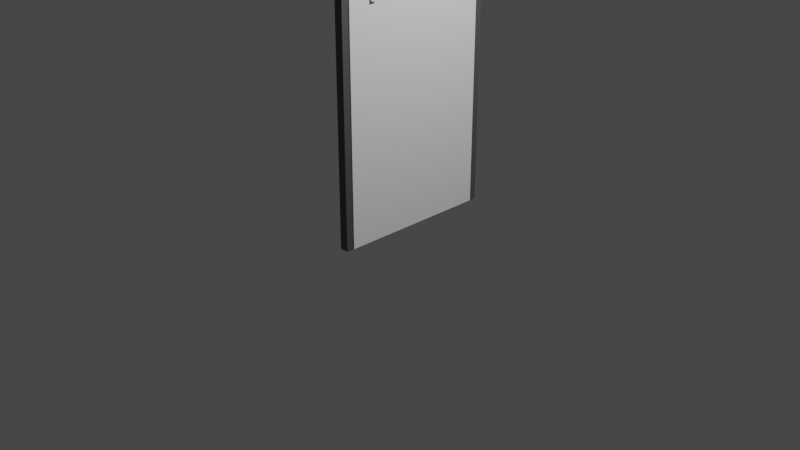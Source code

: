 # Source: deur.blend  (saved by Blender 2.93.21; exported with 4.5.12 LTS)
import bpy
from mathutils import Matrix  # noqa: F401  (used for matrix-valued properties, if any)

bpy.ops.wm.read_factory_settings(use_empty=True)
scene = bpy.context.scene
scene.name = 'Scene'

# ---- collections
col_collection = bpy.data.collections.new('Collection'); scene.collection.children.link(col_collection)

# ---- materials (node trees are filled in below, after node groups)
mat_material_001 = bpy.data.materials.new('Material.001')
mat_material_001.use_transparent_shadow = False

# ---- material node trees
mat_material_001.use_nodes = True; mat_material_001.node_tree.nodes.clear()
_N = mat_material_001.node_tree.nodes; _L = mat_material_001.node_tree.links
n0 = _N.new('ShaderNodeBsdfPrincipled'); n0.name = 'Principled BSDF'; n0.location = (10, 300)
n0.distribution = 'GGX'
n0.subsurface_method = 'BURLEY'
n0.inputs[0].default_value = (0.08115, 0.08115, 0.08115, 1.0)
n0.inputs[3].default_value = 1.45
n0.inputs[27].default_value = (0.0, 0.0, 0.0, 1.0)
n0.inputs[28].default_value = 1.0
n1 = _N.new('ShaderNodeOutputMaterial'); n1.name = 'Material Output'; n1.location = (300, 300)
_L.new(n0.outputs[0], n1.inputs[0])
n1.is_active_output = True

# ---- world
world_world = bpy.data.worlds.new('World'); scene.world = world_world
world_world.use_nodes = True; world_world.node_tree.nodes.clear()
_N = world_world.node_tree.nodes; _L = world_world.node_tree.links
n0 = _N.new('ShaderNodeOutputWorld'); n0.name = 'World Output'; n0.location = (300, 300)
n1 = _N.new('ShaderNodeBackground'); n1.name = 'Background'; n1.location = (10, 300)
n1.inputs[0].default_value = (0.05088, 0.05088, 0.05088, 1.0)
_L.new(n1.outputs[0], n0.inputs[0])
n0.is_active_output = True
world_world.color = (0.05088, 0.05088, 0.05088)
world_world.use_sun_shadow = False
world_world.sun_shadow_jitter_overblur = 0.0

# ---- cameras
cam_camera = bpy.data.cameras.new('Camera')
cam_camera.clip_end = 100.0
cam_camera.ortho_scale = 7.314

# ---- lights
light_light = bpy.data.lights.new('Light', 'POINT')
light_light.transmission_factor = 0.0
light_light.energy = 1000.0
light_light.shadow_soft_size = 0.1
light_light.shadow_maximum_resolution = 0.006
light_light.use_absolute_resolution = True

# ---- meshes
me_cube_001 = bpy.data.meshes.new('Cube.001')
me_cube_001.from_pydata([(-1.0, -1.0, -1.0), (-1.0, -1.0, 1.0), (-1.0, 1.0, -1.0), (-1.0, 1.0, 1.0), (1.0, -1.0, -1.0), (1.0, -1.0, 1.0), (1.0, 1.0, -1.0), (1.0, 1.0, 1.0)], [], [(0, 1, 3, 2), (2, 3, 7, 6), (6, 7, 5, 4), (4, 5, 1, 0), (2, 6, 4, 0), (7, 3, 1, 5)])
_uv = me_cube_001.uv_layers.new(name='UVMap')
_uv.uv.foreach_set('vector', [0.375, 0.0, 0.625, 0.0, 0.625, 0.25, 0.375, 0.25, 0.375, 0.25, 0.625, 0.25, 0.625, 0.5, 0.375, 0.5, 0.375, 0.5, 0.625, 0.5, 0.625, 0.75, 0.375, 0.75, 0.375, 0.75, 0.625, 0.75, 0.625, 1.0, 0.375, 1.0, 0.125, 0.5, 0.375, 0.5, 0.375, 0.75, 0.125, 0.75, 0.625, 0.5, 0.875, 0.5, 0.875, 0.75, 0.625, 0.75])
me_cube_001.use_remesh_fix_poles = True
me_cube_001.use_remesh_preserve_attributes = False
me_cube_001.update()
me_cube_002 = bpy.data.meshes.new('Cube.002')
me_cube_002.from_pydata([(-1.0, -1.0, -1.0), (-1.0, -1.0, 1.0), (-1.0, 1.0, -1.0), (-1.0, 1.0, 1.0), (1.0, -1.0, -1.0), (1.0, -1.0, 1.0), (1.0, 1.0, -1.0), (1.0, 1.0, 1.0)], [], [(0, 1, 3, 2), (2, 3, 7, 6), (6, 7, 5, 4), (4, 5, 1, 0), (2, 6, 4, 0), (7, 3, 1, 5)])
_uv = me_cube_002.uv_layers.new(name='UVMap')
_uv.uv.foreach_set('vector', [0.375, 0.0, 0.625, 0.0, 0.625, 0.25, 0.375, 0.25, 0.375, 0.25, 0.625, 0.25, 0.625, 0.5, 0.375, 0.5, 0.375, 0.5, 0.625, 0.5, 0.625, 0.75, 0.375, 0.75, 0.375, 0.75, 0.625, 0.75, 0.625, 1.0, 0.375, 1.0, 0.125, 0.5, 0.375, 0.5, 0.375, 0.75, 0.125, 0.75, 0.625, 0.5, 0.875, 0.5, 0.875, 0.75, 0.625, 0.75])
me_cube_002.use_remesh_fix_poles = True
me_cube_002.use_remesh_preserve_attributes = False
me_cube_002.update()
me_cube_003 = bpy.data.meshes.new('Cube.003')
me_cube_003.from_pydata([(-1.0, -1.0, -1.0), (-1.0, -1.0, 1.0), (-1.0, 1.0, -1.0), (-1.0, 1.0, 1.0), (1.0, -1.0, -1.0), (1.0, -1.0, 1.0), (1.0, 1.0, -1.0), (1.0, 1.0, 1.0)], [], [(0, 1, 3, 2), (2, 3, 7, 6), (6, 7, 5, 4), (4, 5, 1, 0), (2, 6, 4, 0), (7, 3, 1, 5)])
_uv = me_cube_003.uv_layers.new(name='UVMap')
_uv.uv.foreach_set('vector', [0.375, 0.0, 0.625, 0.0, 0.625, 0.25, 0.375, 0.25, 0.375, 0.25, 0.625, 0.25, 0.625, 0.5, 0.375, 0.5, 0.375, 0.5, 0.625, 0.5, 0.625, 0.75, 0.375, 0.75, 0.375, 0.75, 0.625, 0.75, 0.625, 1.0, 0.375, 1.0, 0.125, 0.5, 0.375, 0.5, 0.375, 0.75, 0.125, 0.75, 0.625, 0.5, 0.875, 0.5, 0.875, 0.75, 0.625, 0.75])
me_cube_003.use_remesh_fix_poles = True
me_cube_003.use_remesh_preserve_attributes = False
me_cube_003.update()
me_cube_004 = bpy.data.meshes.new('Cube.004')
me_cube_004.from_pydata([(-1.0, -1.0, -1.0), (-1.0, -1.0, 1.0), (-1.0, 1.0, -1.0), (-1.0, 1.0, 1.0), (1.0, -1.0, -1.0), (1.0, -1.0, 1.0), (1.0, 1.0, -1.0), (1.0, 1.0, 1.0), (-0.5043, -0.9091, -0.9978), (-0.5043, -0.9091, 0.9921), (-0.5043, 0.9091, -0.9978), (-0.5043, 0.9091, 0.9921), (0.736, -0.9091, -0.9978), (0.736, -0.9091, 0.9921), (0.736, 0.9091, -0.9978), (0.736, 0.9091, 0.9921), (-1.0, 0.9091, 0.9921), (-1.0, -0.9091, 0.9921), (-1.0, -0.9091, -0.9978), (-1.0, 0.9091, -0.9978), (1.0, -0.9091, 0.9921), (1.0, 0.9091, 0.9921), (1.0, -0.9091, -0.9978), (1.0, 0.9091, -0.9978), (-0.5043, 0.9091, -0.4442), (-0.5043, 0.4033, -0.9978), (-0.5043, -0.9091, 0.4385), (-0.5043, -0.4033, 0.9921), (0.736, -0.9091, -0.302), (0.736, -0.2733, -0.9978), (0.736, 0.9091, 0.2962), (0.736, 0.2733, 0.9921)], [], [(0, 1, 3, 2, 19, 16, 17, 18), (2, 0, 18, 19), (2, 3, 7, 6), (23, 6, 7, 5, 4, 22, 20, 21), (22, 4, 6, 23), (4, 5, 1, 0), (2, 6, 4, 0), (7, 3, 1, 5), (30, 15, 11, 24), (24, 10, 14, 30), (9, 13, 28, 26), (12, 8, 26, 28), (25, 8, 12, 29), (29, 14, 10, 25), (13, 9, 27, 31), (11, 15, 31, 27), (19, 10, 24, 11, 16), (30, 14, 23, 21, 15), (17, 9, 26, 8, 18), (13, 20, 22, 12, 28), (25, 10, 19, 18, 8), (29, 12, 22, 23, 14), (15, 21, 20, 13, 31), (9, 17, 16, 11, 27)])
_uv = me_cube_004.uv_layers.new(name='UVMap')
_uv.uv.foreach_set('vector', [0.375, 0.0, 0.625, 0.0, 0.625, 0.25, 0.375, 0.25, 0.3753, 0.2386, 0.624, 0.2386, 0.624, 0.01136, 0.3753, 0.01136, 0.375, 0.25, 0.375, 0.0, 0.3753, 0.01136, 0.3753, 0.2386, 0.375, 0.25, 0.625, 0.25, 0.625, 0.5, 0.375, 0.5, 0.3753, 0.5114, 0.375, 0.5, 0.625, 0.5, 0.625, 0.75, 0.375, 0.75, 0.3753, 0.7386, 0.624, 0.7386, 0.624, 0.5114, 0.3753, 0.7386, 0.375, 0.75, 0.375, 0.5, 0.3753, 0.5114, 0.375, 0.75, 0.625, 0.75, 0.625, 1.0, 0.375, 1.0, 0.125, 0.5, 0.375, 0.5, 0.375, 0.75, 0.125, 0.75, 0.625, 0.5, 0.875, 0.5, 0.875, 0.75, 0.625, 0.75, 0.5376, 0.5, 0.625, 0.5, 0.625, 0.25, 0.4446, 0.25, 0.4446, 0.25, 0.375, 0.25, 0.375, 0.5, 0.5376, 0.5, 0.625, 1.0, 0.625, 0.75, 0.4624, 0.75, 0.5554, 1.0, 0.375, 0.75, 0.375, 1.0, 0.5554, 1.0, 0.4624, 0.75, 0.125, 0.5696, 0.125, 0.75, 0.375, 0.75, 0.375, 0.6626, 0.375, 0.6626, 0.375, 0.5, 0.125, 0.5, 0.125, 0.5696, 0.625, 0.75, 0.875, 0.75, 0.875, 0.6804, 0.625, 0.5874, 0.875, 0.5, 0.625, 0.5, 0.625, 0.5874, 0.875, 0.6804, 0.375, 0.2824, 0.375, 0.3196, 0.4446, 0.3196, 0.625, 0.3196, 0.625, 0.2824, 0.5376, 0.4126, 0.375, 0.4126, 0.375, 0.4324, 0.625, 0.4324, 0.625, 0.4126, 0.625, 0.9676, 0.625, 0.9304, 0.5554, 0.9304, 0.375, 0.9304, 0.375, 0.9676, 0.625, 0.8374, 0.625, 0.8176, 0.375, 0.8176, 0.375, 0.8374, 0.4624, 0.8374, 0.1946, 0.5696, 0.1946, 0.5, 0.1574, 0.5, 0.1574, 0.75, 0.1946, 0.75, 0.2876, 0.6626, 0.2876, 0.75, 0.3074, 0.75, 0.3074, 0.5, 0.2876, 0.5, 0.7124, 0.5, 0.6926, 0.5, 0.6926, 0.75, 0.7124, 0.75, 0.7124, 0.5874, 0.8054, 0.75, 0.8426, 0.75, 0.8426, 0.5, 0.8054, 0.5, 0.8054, 0.6804])
me_cube_004.materials.append(mat_material_001)
me_cube_004.use_remesh_fix_poles = True
me_cube_004.use_remesh_preserve_attributes = False
me_cube_004.update()

# ---- objects
ob_light = bpy.data.objects.new('Light', light_light)
ob_camera = bpy.data.objects.new('Camera', cam_camera)
ob_cube = bpy.data.objects.new('Cube', me_cube_001)
ob_cube_001 = bpy.data.objects.new('Cube.001', me_cube_002)
ob_cube_002 = bpy.data.objects.new('Cube.002', me_cube_003)
ob_cube_003 = bpy.data.objects.new('Cube.003', me_cube_004)

# ---- transforms, parenting, visibility, modifiers, constraints
ob_light.location = (3.292, 0.7907, 5.871)
ob_light.rotation_euler = (0.6503, 0.05522, 1.866)
ob_light.scale = (0.7966, 0.8522, 0.9129)
ob_light.lock_rotations_4d = False
ob_light.empty_display_type = 'ARROWS'
ob_light.color = (0.0, 0.0, 0.0, 0.0)
ob_light.lineart.crease_threshold = 0.0
ob_camera.location = (7.359, -6.926, 4.958)
ob_camera.rotation_euler = (1.109, 0.0, 0.8149)
ob_camera.lock_rotations_4d = False
ob_camera.empty_display_type = 'ARROWS'
ob_camera.color = (0.0, 0.0, 0.0, 0.0)
ob_camera.display_type = 'WIRE'
ob_camera.lineart.crease_threshold = 0.0
ob_cube.location = (0.1944, -0.01286, 2.542)
ob_cube.scale = (0.04332, 0.7991, 2.507)
ob_cube_001.location = (0.1463, -0.5425, 2.421)
ob_cube_001.scale = (0.02878, 0.029, -0.03358)
ob_cube_002.location = (0.2331, -0.5425, 2.421)
ob_cube_002.scale = (0.02878, 0.029, -0.03358)
ob_cube_003.location = (0.1837, -0.01286, 2.55)
ob_cube_003.scale = (0.0456, 0.8791, 2.519)

# ---- collection membership
col_collection.objects.link(ob_light)
col_collection.objects.link(ob_camera)
col_collection.objects.link(ob_cube)
col_collection.objects.link(ob_cube_001)
col_collection.objects.link(ob_cube_002)
col_collection.objects.link(ob_cube_003)

# ---- scene / render settings (as saved in the file)
scene.camera = ob_camera
scene.frame_start = 1; scene.frame_end = 250; scene.frame_set(1)
scene.render.engine = 'BLENDER_EEVEE_NEXT'
scene.cycles.use_denoising = False
scene.cycles.samples = 128
scene.cycles.sampling_pattern = 'TABULATED_SOBOL'
scene.cycles.use_adaptive_sampling = False
scene.cycles.use_light_tree = False
scene.view_settings.view_transform = 'Filmic'
bpy.context.view_layer.update()
